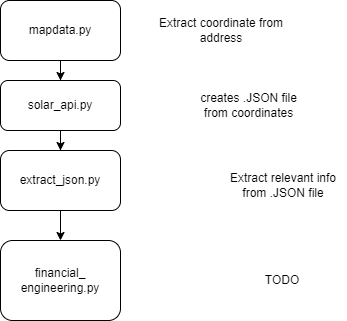

The diagram above was exported from draw.io. Its source (the exported page's mxGraphModel, read from the mxfile embedded in the PNG):
<mxGraphModel dx="1434" dy="772" grid="1" gridSize="10" guides="1" tooltips="1" connect="1" arrows="1" fold="1" page="1" pageScale="1" pageWidth="827" pageHeight="1169" math="0" shadow="0">
  <root>
    <mxCell id="WIyWlLk6GJQsqaUBKTNV-0" />
    <mxCell id="WIyWlLk6GJQsqaUBKTNV-1" parent="WIyWlLk6GJQsqaUBKTNV-0" />
    <mxCell id="MPk6jCfFaVD1JT68PMNi-4" style="edgeStyle=orthogonalEdgeStyle;rounded=0;orthogonalLoop=1;jettySize=auto;html=1;" edge="1" parent="WIyWlLk6GJQsqaUBKTNV-1" source="MPk6jCfFaVD1JT68PMNi-3" target="MPk6jCfFaVD1JT68PMNi-5">
      <mxGeometry relative="1" as="geometry">
        <mxPoint x="414" y="150" as="targetPoint" />
      </mxGeometry>
    </mxCell>
    <mxCell id="MPk6jCfFaVD1JT68PMNi-3" value="mapdata.py" style="rounded=1;whiteSpace=wrap;html=1;" vertex="1" parent="WIyWlLk6GJQsqaUBKTNV-1">
      <mxGeometry x="354" y="30" width="120" height="60" as="geometry" />
    </mxCell>
    <mxCell id="MPk6jCfFaVD1JT68PMNi-6" style="edgeStyle=orthogonalEdgeStyle;rounded=0;orthogonalLoop=1;jettySize=auto;html=1;" edge="1" parent="WIyWlLk6GJQsqaUBKTNV-1" source="MPk6jCfFaVD1JT68PMNi-5" target="MPk6jCfFaVD1JT68PMNi-7">
      <mxGeometry relative="1" as="geometry">
        <mxPoint x="414" y="220" as="targetPoint" />
      </mxGeometry>
    </mxCell>
    <mxCell id="MPk6jCfFaVD1JT68PMNi-5" value="solar_api.py" style="rounded=1;whiteSpace=wrap;html=1;" vertex="1" parent="WIyWlLk6GJQsqaUBKTNV-1">
      <mxGeometry x="354" y="110" width="120" height="50" as="geometry" />
    </mxCell>
    <mxCell id="MPk6jCfFaVD1JT68PMNi-8" style="edgeStyle=orthogonalEdgeStyle;rounded=0;orthogonalLoop=1;jettySize=auto;html=1;" edge="1" parent="WIyWlLk6GJQsqaUBKTNV-1" source="MPk6jCfFaVD1JT68PMNi-7" target="MPk6jCfFaVD1JT68PMNi-9">
      <mxGeometry relative="1" as="geometry">
        <mxPoint x="414" y="290" as="targetPoint" />
      </mxGeometry>
    </mxCell>
    <mxCell id="MPk6jCfFaVD1JT68PMNi-7" value="extract_json.py" style="rounded=1;whiteSpace=wrap;html=1;" vertex="1" parent="WIyWlLk6GJQsqaUBKTNV-1">
      <mxGeometry x="354" y="180" width="120" height="60" as="geometry" />
    </mxCell>
    <mxCell id="MPk6jCfFaVD1JT68PMNi-9" value="financial_&lt;br&gt;engineering.py" style="rounded=1;whiteSpace=wrap;html=1;" vertex="1" parent="WIyWlLk6GJQsqaUBKTNV-1">
      <mxGeometry x="354" y="270" width="120" height="80" as="geometry" />
    </mxCell>
    <mxCell id="MPk6jCfFaVD1JT68PMNi-11" value="Extract coordinate from address" style="text;html=1;strokeColor=none;fillColor=none;align=center;verticalAlign=middle;whiteSpace=wrap;rounded=0;" vertex="1" parent="WIyWlLk6GJQsqaUBKTNV-1">
      <mxGeometry x="500" y="45" width="150" height="30" as="geometry" />
    </mxCell>
    <mxCell id="MPk6jCfFaVD1JT68PMNi-12" value="creates .JSON file from coordinates" style="text;html=1;strokeColor=none;fillColor=none;align=center;verticalAlign=middle;whiteSpace=wrap;rounded=0;" vertex="1" parent="WIyWlLk6GJQsqaUBKTNV-1">
      <mxGeometry x="545" y="120" width="115" height="30" as="geometry" />
    </mxCell>
    <mxCell id="MPk6jCfFaVD1JT68PMNi-13" value="Extract relevant info from .JSON file" style="text;html=1;strokeColor=none;fillColor=none;align=center;verticalAlign=middle;whiteSpace=wrap;rounded=0;" vertex="1" parent="WIyWlLk6GJQsqaUBKTNV-1">
      <mxGeometry x="572.5" y="200" width="127.5" height="30" as="geometry" />
    </mxCell>
    <mxCell id="MPk6jCfFaVD1JT68PMNi-14" value="TODO" style="text;html=1;strokeColor=none;fillColor=none;align=center;verticalAlign=middle;whiteSpace=wrap;rounded=0;" vertex="1" parent="WIyWlLk6GJQsqaUBKTNV-1">
      <mxGeometry x="606.25" y="295" width="60" height="30" as="geometry" />
    </mxCell>
  </root>
</mxGraphModel>